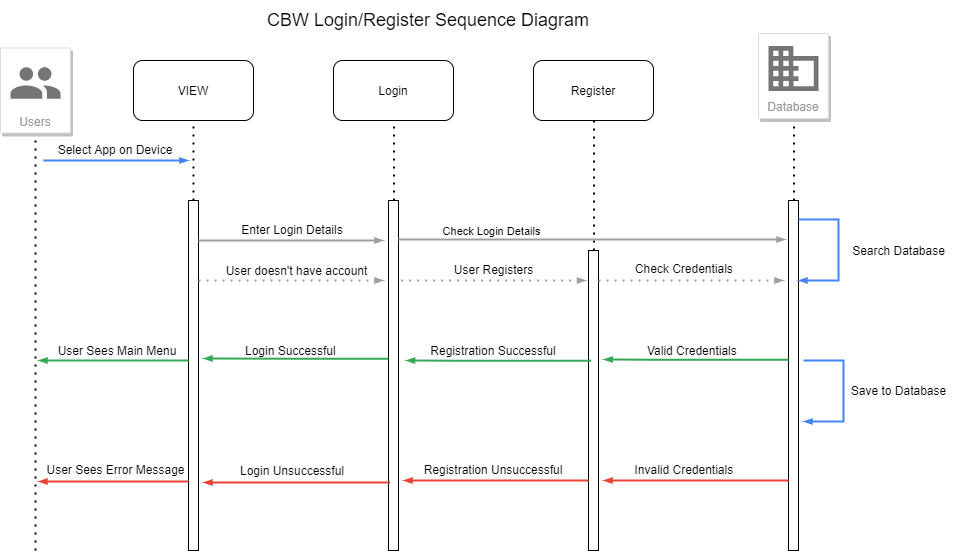

The diagram above was exported from draw.io. Its source (the exported page's mxGraphModel, read from the mxfile embedded in the PNG):
<mxGraphModel dx="1278" dy="548" grid="1" gridSize="10" guides="1" tooltips="1" connect="1" arrows="1" fold="1" page="1" pageScale="1" pageWidth="1169" pageHeight="826" background="#ffffff" math="0" shadow="0">
  <root>
    <mxCell id="0" />
    <mxCell id="1" parent="0" />
    <mxCell id="oVT76I3NUiSufqBZHZ7C-42" value="" style="endArrow=none;dashed=1;html=1;dashPattern=1 3;strokeWidth=2;" edge="1" parent="1">
      <mxGeometry width="50" height="50" relative="1" as="geometry">
        <mxPoint x="62" y="630" as="sourcePoint" />
        <mxPoint x="62" y="220" as="targetPoint" />
      </mxGeometry>
    </mxCell>
    <mxCell id="oVT76I3NUiSufqBZHZ7C-43" value="VIEW" style="rounded=1;whiteSpace=wrap;html=1;" vertex="1" parent="1">
      <mxGeometry x="160" y="140" width="120" height="60" as="geometry" />
    </mxCell>
    <mxCell id="oVT76I3NUiSufqBZHZ7C-44" value="" style="endArrow=none;dashed=1;html=1;dashPattern=1 3;strokeWidth=2;entryX=0.5;entryY=1;entryDx=0;entryDy=0;" edge="1" parent="1" target="oVT76I3NUiSufqBZHZ7C-43">
      <mxGeometry width="50" height="50" relative="1" as="geometry">
        <mxPoint x="220" y="280" as="sourcePoint" />
        <mxPoint x="230" y="200" as="targetPoint" />
        <Array as="points" />
      </mxGeometry>
    </mxCell>
    <mxCell id="oVT76I3NUiSufqBZHZ7C-46" value="Select App on Device" style="text;html=1;strokeColor=none;fillColor=none;align=center;verticalAlign=middle;whiteSpace=wrap;rounded=0;" vertex="1" parent="1">
      <mxGeometry x="42" y="218.5" width="200" height="20" as="geometry" />
    </mxCell>
    <mxCell id="oVT76I3NUiSufqBZHZ7C-49" value="User Sees Main Menu" style="text;html=1;strokeColor=none;fillColor=none;align=center;verticalAlign=middle;whiteSpace=wrap;rounded=0;" vertex="1" parent="1">
      <mxGeometry x="79" y="420" width="130" height="20" as="geometry" />
    </mxCell>
    <mxCell id="oVT76I3NUiSufqBZHZ7C-50" value="" style="html=1;points=[];perimeter=orthogonalPerimeter;" vertex="1" parent="1">
      <mxGeometry x="215" y="280" width="10" height="350" as="geometry" />
    </mxCell>
    <mxCell id="oVT76I3NUiSufqBZHZ7C-51" value="&lt;font style=&quot;font-size: 18px&quot;&gt;CBW Login/Register Sequence Diagram&lt;/font&gt;" style="text;html=1;strokeColor=none;fillColor=none;align=center;verticalAlign=middle;whiteSpace=wrap;rounded=0;" vertex="1" parent="1">
      <mxGeometry x="270" y="80" width="370" height="40" as="geometry" />
    </mxCell>
    <mxCell id="oVT76I3NUiSufqBZHZ7C-52" value="Login" style="rounded=1;whiteSpace=wrap;html=1;" vertex="1" parent="1">
      <mxGeometry x="360" y="140" width="120" height="60" as="geometry" />
    </mxCell>
    <mxCell id="oVT76I3NUiSufqBZHZ7C-53" value="Register" style="rounded=1;whiteSpace=wrap;html=1;" vertex="1" parent="1">
      <mxGeometry x="560" y="140" width="120" height="60" as="geometry" />
    </mxCell>
    <mxCell id="oVT76I3NUiSufqBZHZ7C-56" value="" style="html=1;points=[];perimeter=orthogonalPerimeter;" vertex="1" parent="1">
      <mxGeometry x="815" y="280" width="10" height="350" as="geometry" />
    </mxCell>
    <mxCell id="oVT76I3NUiSufqBZHZ7C-57" value="" style="html=1;points=[];perimeter=orthogonalPerimeter;" vertex="1" parent="1">
      <mxGeometry x="615" y="330" width="10" height="300" as="geometry" />
    </mxCell>
    <mxCell id="oVT76I3NUiSufqBZHZ7C-58" value="" style="html=1;points=[];perimeter=orthogonalPerimeter;" vertex="1" parent="1">
      <mxGeometry x="415" y="280" width="10" height="350" as="geometry" />
    </mxCell>
    <mxCell id="oVT76I3NUiSufqBZHZ7C-59" value="Database" style="strokeColor=#dddddd;shadow=1;strokeWidth=1;rounded=1;absoluteArcSize=1;arcSize=2;labelPosition=center;verticalLabelPosition=middle;align=center;verticalAlign=bottom;spacingLeft=0;fontColor=#999999;fontSize=12;whiteSpace=wrap;spacingBottom=2;" vertex="1" parent="1">
      <mxGeometry x="785" y="113" width="70" height="85" as="geometry" />
    </mxCell>
    <mxCell id="oVT76I3NUiSufqBZHZ7C-60" value="" style="dashed=0;connectable=0;html=1;fillColor=#757575;strokeColor=none;shape=mxgraph.gcp2.database;part=1;" vertex="1" parent="oVT76I3NUiSufqBZHZ7C-59">
      <mxGeometry x="0.5" width="50" height="45" relative="1" as="geometry">
        <mxPoint x="-25" y="12.5" as="offset" />
      </mxGeometry>
    </mxCell>
    <mxCell id="oVT76I3NUiSufqBZHZ7C-61" value="" style="endArrow=none;dashed=1;html=1;dashPattern=1 3;strokeWidth=2;entryX=0.5;entryY=1;entryDx=0;entryDy=0;" edge="1" parent="1">
      <mxGeometry width="50" height="50" relative="1" as="geometry">
        <mxPoint x="420.5" y="280" as="sourcePoint" />
        <mxPoint x="420.5" y="200" as="targetPoint" />
        <Array as="points" />
      </mxGeometry>
    </mxCell>
    <mxCell id="oVT76I3NUiSufqBZHZ7C-62" value="" style="endArrow=none;dashed=1;html=1;dashPattern=1 3;strokeWidth=2;entryX=0.5;entryY=1;entryDx=0;entryDy=0;exitX=0.55;exitY=0;exitDx=0;exitDy=0;exitPerimeter=0;" edge="1" parent="1" source="oVT76I3NUiSufqBZHZ7C-57">
      <mxGeometry width="50" height="50" relative="1" as="geometry">
        <mxPoint x="621" y="320" as="sourcePoint" />
        <mxPoint x="620.5" y="198" as="targetPoint" />
        <Array as="points" />
      </mxGeometry>
    </mxCell>
    <mxCell id="oVT76I3NUiSufqBZHZ7C-63" value="" style="endArrow=none;dashed=1;html=1;dashPattern=1 3;strokeWidth=2;entryX=0.5;entryY=1;entryDx=0;entryDy=0;" edge="1" parent="1">
      <mxGeometry width="50" height="50" relative="1" as="geometry">
        <mxPoint x="820.5" y="280" as="sourcePoint" />
        <mxPoint x="820.5" y="200" as="targetPoint" />
        <Array as="points" />
      </mxGeometry>
    </mxCell>
    <mxCell id="oVT76I3NUiSufqBZHZ7C-64" value="Users" style="strokeColor=#dddddd;shadow=1;strokeWidth=1;rounded=1;absoluteArcSize=1;arcSize=2;labelPosition=center;verticalLabelPosition=middle;align=center;verticalAlign=bottom;spacingLeft=0;fontColor=#999999;fontSize=12;whiteSpace=wrap;spacingBottom=2;" vertex="1" parent="1">
      <mxGeometry x="27" y="127.5" width="70" height="85" as="geometry" />
    </mxCell>
    <mxCell id="oVT76I3NUiSufqBZHZ7C-65" value="" style="dashed=0;connectable=0;html=1;fillColor=#757575;strokeColor=none;shape=mxgraph.gcp2.users;part=1;" vertex="1" parent="oVT76I3NUiSufqBZHZ7C-64">
      <mxGeometry x="0.5" width="50" height="31.5" relative="1" as="geometry">
        <mxPoint x="-25" y="19.25" as="offset" />
      </mxGeometry>
    </mxCell>
    <mxCell id="oVT76I3NUiSufqBZHZ7C-66" value="" style="edgeStyle=orthogonalEdgeStyle;fontSize=12;html=1;endArrow=blockThin;endFill=1;rounded=0;strokeWidth=2;endSize=4;startSize=4;dashed=0;strokeColor=#4284F3;" edge="1" parent="1">
      <mxGeometry width="100" relative="1" as="geometry">
        <mxPoint x="70" y="240" as="sourcePoint" />
        <mxPoint x="215" y="240" as="targetPoint" />
      </mxGeometry>
    </mxCell>
    <mxCell id="oVT76I3NUiSufqBZHZ7C-69" value="" style="edgeStyle=orthogonalEdgeStyle;fontSize=12;html=1;endArrow=blockThin;endFill=1;rounded=0;strokeWidth=2;endSize=4;startSize=4;dashed=0;strokeColor=#9E9E9E;" edge="1" parent="1">
      <mxGeometry width="100" relative="1" as="geometry">
        <mxPoint x="225" y="320" as="sourcePoint" />
        <mxPoint x="410" y="320" as="targetPoint" />
      </mxGeometry>
    </mxCell>
    <mxCell id="oVT76I3NUiSufqBZHZ7C-70" value="" style="edgeStyle=orthogonalEdgeStyle;fontSize=12;html=1;endArrow=blockThin;endFill=1;rounded=0;strokeWidth=2;endSize=4;startSize=4;strokeColor=#34A853;dashed=0;" edge="1" parent="1">
      <mxGeometry width="100" relative="1" as="geometry">
        <mxPoint x="215" y="440" as="sourcePoint" />
        <mxPoint x="65" y="440" as="targetPoint" />
      </mxGeometry>
    </mxCell>
    <mxCell id="oVT76I3NUiSufqBZHZ7C-72" value="Registration Unsuccessful" style="text;html=1;strokeColor=none;fillColor=none;align=center;verticalAlign=middle;whiteSpace=wrap;rounded=0;" vertex="1" parent="1">
      <mxGeometry x="444.5" y="539" width="150" height="20" as="geometry" />
    </mxCell>
    <mxCell id="oVT76I3NUiSufqBZHZ7C-73" value="Registration Successful" style="text;html=1;strokeColor=none;fillColor=none;align=center;verticalAlign=middle;whiteSpace=wrap;rounded=0;" vertex="1" parent="1">
      <mxGeometry x="455" y="420" width="130" height="20" as="geometry" />
    </mxCell>
    <mxCell id="oVT76I3NUiSufqBZHZ7C-74" value="Login Unsuccessful" style="text;html=1;strokeColor=none;fillColor=none;align=center;verticalAlign=middle;whiteSpace=wrap;rounded=0;" vertex="1" parent="1">
      <mxGeometry x="254" y="540" width="130" height="20" as="geometry" />
    </mxCell>
    <mxCell id="oVT76I3NUiSufqBZHZ7C-75" value="Enter Login Details" style="text;html=1;strokeColor=none;fillColor=none;align=center;verticalAlign=middle;whiteSpace=wrap;rounded=0;" vertex="1" parent="1">
      <mxGeometry x="254" y="299" width="130" height="20" as="geometry" />
    </mxCell>
    <mxCell id="oVT76I3NUiSufqBZHZ7C-76" value="Login Successful&amp;nbsp;" style="text;html=1;strokeColor=none;fillColor=none;align=center;verticalAlign=middle;whiteSpace=wrap;rounded=0;" vertex="1" parent="1">
      <mxGeometry x="254" y="420" width="130" height="20" as="geometry" />
    </mxCell>
    <mxCell id="oVT76I3NUiSufqBZHZ7C-78" value="" style="edgeStyle=orthogonalEdgeStyle;fontSize=12;html=1;endArrow=blockThin;endFill=1;rounded=0;strokeWidth=2;endSize=4;startSize=4;strokeColor=#34A853;dashed=0;exitX=-0.02;exitY=0.452;exitDx=0;exitDy=0;exitPerimeter=0;" edge="1" parent="1" source="oVT76I3NUiSufqBZHZ7C-58">
      <mxGeometry width="100" relative="1" as="geometry">
        <mxPoint x="560" y="460" as="sourcePoint" />
        <mxPoint x="230" y="438" as="targetPoint" />
      </mxGeometry>
    </mxCell>
    <mxCell id="oVT76I3NUiSufqBZHZ7C-79" value="" style="edgeStyle=orthogonalEdgeStyle;fontSize=12;html=1;endArrow=blockThin;endFill=1;rounded=0;strokeWidth=2;endSize=4;startSize=4;strokeColor=#EA4335;dashed=0;exitX=0.14;exitY=0.806;exitDx=0;exitDy=0;exitPerimeter=0;" edge="1" parent="1" source="oVT76I3NUiSufqBZHZ7C-58">
      <mxGeometry width="100" relative="1" as="geometry">
        <mxPoint x="560" y="460" as="sourcePoint" />
        <mxPoint x="230" y="562" as="targetPoint" />
      </mxGeometry>
    </mxCell>
    <mxCell id="oVT76I3NUiSufqBZHZ7C-80" value="" style="edgeStyle=orthogonalEdgeStyle;fontSize=12;html=1;endArrow=blockThin;endFill=1;rounded=0;strokeWidth=2;endSize=4;startSize=4;strokeColor=#EA4335;dashed=0;" edge="1" parent="1">
      <mxGeometry width="100" relative="1" as="geometry">
        <mxPoint x="215" y="561" as="sourcePoint" />
        <mxPoint x="65" y="561" as="targetPoint" />
      </mxGeometry>
    </mxCell>
    <mxCell id="oVT76I3NUiSufqBZHZ7C-82" value="User Sees Error Message" style="text;html=1;strokeColor=none;fillColor=none;align=center;verticalAlign=middle;whiteSpace=wrap;rounded=0;" vertex="1" parent="1">
      <mxGeometry x="69" y="539" width="147" height="20" as="geometry" />
    </mxCell>
    <mxCell id="oVT76I3NUiSufqBZHZ7C-83" value="" style="edgeStyle=orthogonalEdgeStyle;fontSize=12;html=1;endArrow=blockThin;endFill=1;rounded=0;strokeWidth=2;endSize=4;startSize=4;strokeColor=#EA4335;dashed=0;exitX=0.14;exitY=0.806;exitDx=0;exitDy=0;exitPerimeter=0;" edge="1" parent="1">
      <mxGeometry width="100" relative="1" as="geometry">
        <mxPoint x="615.0000000000001" y="560.0999999999999" as="sourcePoint" />
        <mxPoint x="430" y="560" as="targetPoint" />
        <Array as="points">
          <mxPoint x="468.6" y="560" />
          <mxPoint x="468.6" y="560" />
        </Array>
      </mxGeometry>
    </mxCell>
    <mxCell id="oVT76I3NUiSufqBZHZ7C-84" value="" style="edgeStyle=orthogonalEdgeStyle;fontSize=12;html=1;endArrow=blockThin;endFill=1;rounded=0;strokeWidth=2;endSize=4;startSize=4;strokeColor=#34A853;dashed=0;exitX=-0.02;exitY=0.452;exitDx=0;exitDy=0;exitPerimeter=0;" edge="1" parent="1">
      <mxGeometry width="100" relative="1" as="geometry">
        <mxPoint x="617.4" y="440.20000000000005" as="sourcePoint" />
        <mxPoint x="432.6" y="440" as="targetPoint" />
        <Array as="points">
          <mxPoint x="480" y="440" />
          <mxPoint x="480" y="440" />
        </Array>
      </mxGeometry>
    </mxCell>
    <mxCell id="oVT76I3NUiSufqBZHZ7C-85" value="" style="edgeStyle=orthogonalEdgeStyle;fontSize=12;html=1;endArrow=blockThin;endFill=1;rounded=0;strokeWidth=2;endSize=4;startSize=4;dashed=1;dashPattern=1 3;strokeColor=#9E9E9E;" edge="1" parent="1">
      <mxGeometry width="100" relative="1" as="geometry">
        <mxPoint x="225" y="360" as="sourcePoint" />
        <mxPoint x="410" y="360" as="targetPoint" />
      </mxGeometry>
    </mxCell>
    <mxCell id="oVT76I3NUiSufqBZHZ7C-86" value="" style="edgeStyle=orthogonalEdgeStyle;fontSize=12;html=1;endArrow=blockThin;endFill=1;rounded=0;strokeWidth=2;endSize=4;startSize=4;dashed=1;dashPattern=1 3;strokeColor=#9E9E9E;" edge="1" parent="1">
      <mxGeometry width="100" relative="1" as="geometry">
        <mxPoint x="427.5" y="360" as="sourcePoint" />
        <mxPoint x="612.5" y="360" as="targetPoint" />
      </mxGeometry>
    </mxCell>
    <mxCell id="oVT76I3NUiSufqBZHZ7C-87" value="User doesn't have account" style="text;html=1;align=center;verticalAlign=middle;resizable=0;points=[];autosize=1;strokeColor=none;" vertex="1" parent="1">
      <mxGeometry x="243" y="340" width="160" height="20" as="geometry" />
    </mxCell>
    <mxCell id="oVT76I3NUiSufqBZHZ7C-88" value="User Registers" style="text;html=1;align=center;verticalAlign=middle;resizable=0;points=[];autosize=1;strokeColor=none;" vertex="1" parent="1">
      <mxGeometry x="474.5" y="339" width="90" height="20" as="geometry" />
    </mxCell>
    <mxCell id="oVT76I3NUiSufqBZHZ7C-92" value="" style="edgeStyle=orthogonalEdgeStyle;fontSize=12;html=1;endArrow=blockThin;endFill=1;rounded=0;strokeWidth=2;endSize=4;startSize=4;dashed=0;strokeColor=#9E9E9E;" edge="1" parent="1">
      <mxGeometry width="100" relative="1" as="geometry">
        <mxPoint x="425" y="319" as="sourcePoint" />
        <mxPoint x="812" y="319" as="targetPoint" />
      </mxGeometry>
    </mxCell>
    <mxCell id="oVT76I3NUiSufqBZHZ7C-93" value="Check Login Details" style="edgeLabel;html=1;align=center;verticalAlign=middle;resizable=0;points=[];" vertex="1" connectable="0" parent="oVT76I3NUiSufqBZHZ7C-92">
      <mxGeometry x="-0.6475" y="9" relative="1" as="geometry">
        <mxPoint x="24" as="offset" />
      </mxGeometry>
    </mxCell>
    <mxCell id="oVT76I3NUiSufqBZHZ7C-95" value="" style="edgeStyle=orthogonalEdgeStyle;fontSize=12;html=1;endArrow=blockThin;endFill=1;rounded=0;strokeWidth=2;endSize=4;startSize=4;dashed=0;strokeColor=#4284F3;" edge="1" parent="1">
      <mxGeometry width="100" relative="1" as="geometry">
        <mxPoint x="825" y="299" as="sourcePoint" />
        <mxPoint x="825" y="360" as="targetPoint" />
        <Array as="points">
          <mxPoint x="865" y="299" />
          <mxPoint x="865" y="360" />
          <mxPoint x="825" y="360" />
        </Array>
      </mxGeometry>
    </mxCell>
    <mxCell id="oVT76I3NUiSufqBZHZ7C-96" value="Search Database" style="text;html=1;align=center;verticalAlign=middle;resizable=0;points=[];autosize=1;strokeColor=none;" vertex="1" parent="1">
      <mxGeometry x="870" y="320" width="110" height="20" as="geometry" />
    </mxCell>
    <mxCell id="oVT76I3NUiSufqBZHZ7C-97" value="" style="edgeStyle=orthogonalEdgeStyle;fontSize=12;html=1;endArrow=blockThin;endFill=1;rounded=0;strokeWidth=2;endSize=4;startSize=4;dashed=0;strokeColor=#4284F3;" edge="1" parent="1">
      <mxGeometry width="100" relative="1" as="geometry">
        <mxPoint x="830" y="440" as="sourcePoint" />
        <mxPoint x="830" y="501" as="targetPoint" />
        <Array as="points">
          <mxPoint x="870" y="440" />
          <mxPoint x="870" y="501" />
          <mxPoint x="830" y="501" />
        </Array>
      </mxGeometry>
    </mxCell>
    <mxCell id="oVT76I3NUiSufqBZHZ7C-98" value="Save to Database" style="text;html=1;align=center;verticalAlign=middle;resizable=0;points=[];autosize=1;strokeColor=none;" vertex="1" parent="1">
      <mxGeometry x="870" y="460" width="110" height="20" as="geometry" />
    </mxCell>
    <mxCell id="oVT76I3NUiSufqBZHZ7C-99" value="" style="edgeStyle=orthogonalEdgeStyle;fontSize=12;html=1;endArrow=blockThin;endFill=1;rounded=0;strokeWidth=2;endSize=4;startSize=4;dashed=1;dashPattern=1 3;strokeColor=#9E9E9E;" edge="1" parent="1">
      <mxGeometry width="100" relative="1" as="geometry">
        <mxPoint x="625" y="360" as="sourcePoint" />
        <mxPoint x="810" y="360" as="targetPoint" />
      </mxGeometry>
    </mxCell>
    <mxCell id="oVT76I3NUiSufqBZHZ7C-100" value="Check Credentials&amp;nbsp;" style="text;html=1;align=center;verticalAlign=middle;resizable=0;points=[];autosize=1;strokeColor=none;" vertex="1" parent="1">
      <mxGeometry x="652" y="338" width="120" height="20" as="geometry" />
    </mxCell>
    <mxCell id="oVT76I3NUiSufqBZHZ7C-101" value="Invalid Credentials&amp;nbsp;" style="text;html=1;align=center;verticalAlign=middle;resizable=0;points=[];autosize=1;strokeColor=none;" vertex="1" parent="1">
      <mxGeometry x="652" y="539" width="120" height="20" as="geometry" />
    </mxCell>
    <mxCell id="oVT76I3NUiSufqBZHZ7C-102" value="Valid Credentials&amp;nbsp;" style="text;html=1;align=center;verticalAlign=middle;resizable=0;points=[];autosize=1;strokeColor=none;" vertex="1" parent="1">
      <mxGeometry x="665" y="420" width="110" height="20" as="geometry" />
    </mxCell>
    <mxCell id="oVT76I3NUiSufqBZHZ7C-103" value="" style="edgeStyle=orthogonalEdgeStyle;fontSize=12;html=1;endArrow=blockThin;endFill=1;rounded=0;strokeWidth=2;endSize=4;startSize=4;strokeColor=#EA4335;dashed=0;exitX=0.14;exitY=0.806;exitDx=0;exitDy=0;exitPerimeter=0;" edge="1" parent="1">
      <mxGeometry width="100" relative="1" as="geometry">
        <mxPoint x="815" y="560.0999999999999" as="sourcePoint" />
        <mxPoint x="630" y="560" as="targetPoint" />
        <Array as="points">
          <mxPoint x="668.6" y="560" />
          <mxPoint x="668.6" y="560" />
        </Array>
      </mxGeometry>
    </mxCell>
    <mxCell id="oVT76I3NUiSufqBZHZ7C-104" value="" style="edgeStyle=orthogonalEdgeStyle;fontSize=12;html=1;endArrow=blockThin;endFill=1;rounded=0;strokeWidth=2;endSize=4;startSize=4;strokeColor=#34A853;dashed=0;exitX=-0.02;exitY=0.452;exitDx=0;exitDy=0;exitPerimeter=0;" edge="1" parent="1">
      <mxGeometry width="100" relative="1" as="geometry">
        <mxPoint x="815.0000000000001" y="439.20000000000005" as="sourcePoint" />
        <mxPoint x="630.1999999999999" y="439" as="targetPoint" />
        <Array as="points">
          <mxPoint x="677.6" y="439" />
          <mxPoint x="677.6" y="439" />
        </Array>
      </mxGeometry>
    </mxCell>
  </root>
</mxGraphModel>